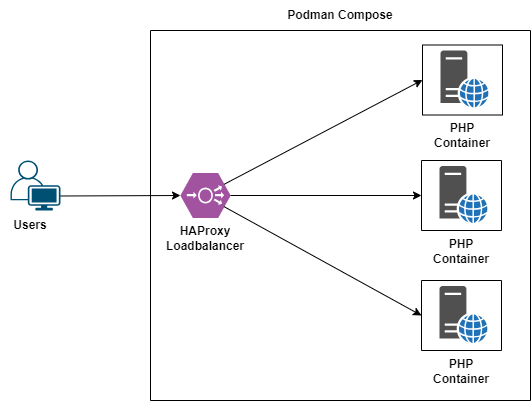

The diagram above was exported from draw.io. Its source (the exported page's mxGraphModel, read from the mxfile embedded in the PNG):
<mxGraphModel dx="1434" dy="836" grid="1" gridSize="10" guides="1" tooltips="1" connect="1" arrows="1" fold="1" page="1" pageScale="1" pageWidth="1920" pageHeight="1200" math="0" shadow="0">
  <root>
    <mxCell id="0" />
    <mxCell id="1" parent="0" />
    <mxCell id="cYCrZneGB1gCVVpb-9Gl-21" value="" style="swimlane;startSize=0;" parent="1" vertex="1">
      <mxGeometry x="170" y="110" width="380" height="370" as="geometry" />
    </mxCell>
    <mxCell id="cYCrZneGB1gCVVpb-9Gl-1" value="" style="verticalLabelPosition=bottom;sketch=0;html=1;fillColor=#A153A0;strokeColor=#ffffff;verticalAlign=top;align=center;points=[[0,0.5,0],[0.125,0.25,0],[0.25,0,0],[0.5,0,0],[0.75,0,0],[0.875,0.25,0],[1,0.5,0],[0.875,0.75,0],[0.75,1,0],[0.5,1,0],[0.125,0.75,0]];pointerEvents=1;shape=mxgraph.cisco_safe.compositeIcon;bgIcon=mxgraph.cisco_safe.design.blank_device;resIcon=mxgraph.cisco_safe.design.load_balancer;" parent="cYCrZneGB1gCVVpb-9Gl-21" vertex="1">
      <mxGeometry x="30" y="142.5" width="50" height="45" as="geometry" />
    </mxCell>
    <mxCell id="cYCrZneGB1gCVVpb-9Gl-9" value="" style="group" parent="1" vertex="1" connectable="0">
      <mxGeometry x="441" y="124.5" width="82" height="105.5" as="geometry" />
    </mxCell>
    <mxCell id="cYCrZneGB1gCVVpb-9Gl-3" value="" style="sketch=0;pointerEvents=1;shadow=0;dashed=0;html=1;strokeColor=none;fillColor=#505050;labelPosition=center;verticalLabelPosition=bottom;verticalAlign=top;outlineConnect=0;align=center;shape=mxgraph.office.servers.web_server_blue;" parent="cYCrZneGB1gCVVpb-9Gl-9" vertex="1">
      <mxGeometry x="19" y="5.5" width="48" height="57" as="geometry" />
    </mxCell>
    <mxCell id="cYCrZneGB1gCVVpb-9Gl-7" value="" style="swimlane;startSize=0;" parent="cYCrZneGB1gCVVpb-9Gl-9" vertex="1">
      <mxGeometry x="1" width="80" height="70" as="geometry" />
    </mxCell>
    <mxCell id="cYCrZneGB1gCVVpb-9Gl-8" value="PHP Container" style="text;html=1;align=center;verticalAlign=middle;whiteSpace=wrap;rounded=0;fontStyle=1" parent="cYCrZneGB1gCVVpb-9Gl-9" vertex="1">
      <mxGeometry y="75.5" width="82" height="30" as="geometry" />
    </mxCell>
    <mxCell id="cYCrZneGB1gCVVpb-9Gl-10" value="" style="group" parent="1" vertex="1" connectable="0">
      <mxGeometry x="440" y="240" width="82" height="105.5" as="geometry" />
    </mxCell>
    <mxCell id="cYCrZneGB1gCVVpb-9Gl-11" value="" style="sketch=0;pointerEvents=1;shadow=0;dashed=0;html=1;strokeColor=none;fillColor=#505050;labelPosition=center;verticalLabelPosition=bottom;verticalAlign=top;outlineConnect=0;align=center;shape=mxgraph.office.servers.web_server_blue;" parent="cYCrZneGB1gCVVpb-9Gl-10" vertex="1">
      <mxGeometry x="19" y="5.5" width="48" height="57" as="geometry" />
    </mxCell>
    <mxCell id="cYCrZneGB1gCVVpb-9Gl-12" value="" style="swimlane;startSize=0;" parent="cYCrZneGB1gCVVpb-9Gl-10" vertex="1">
      <mxGeometry x="1" width="80" height="70" as="geometry" />
    </mxCell>
    <mxCell id="cYCrZneGB1gCVVpb-9Gl-13" value="PHP Container" style="text;html=1;align=center;verticalAlign=middle;whiteSpace=wrap;rounded=0;fontStyle=1" parent="cYCrZneGB1gCVVpb-9Gl-10" vertex="1">
      <mxGeometry y="75.5" width="82" height="30" as="geometry" />
    </mxCell>
    <mxCell id="cYCrZneGB1gCVVpb-9Gl-14" value="" style="group" parent="1" vertex="1" connectable="0">
      <mxGeometry x="440" y="360" width="82" height="105.5" as="geometry" />
    </mxCell>
    <mxCell id="cYCrZneGB1gCVVpb-9Gl-15" value="" style="sketch=0;pointerEvents=1;shadow=0;dashed=0;html=1;strokeColor=none;fillColor=#505050;labelPosition=center;verticalLabelPosition=bottom;verticalAlign=top;outlineConnect=0;align=center;shape=mxgraph.office.servers.web_server_blue;" parent="cYCrZneGB1gCVVpb-9Gl-14" vertex="1">
      <mxGeometry x="19" y="5.5" width="48" height="57" as="geometry" />
    </mxCell>
    <mxCell id="cYCrZneGB1gCVVpb-9Gl-16" value="" style="swimlane;startSize=0;" parent="cYCrZneGB1gCVVpb-9Gl-14" vertex="1">
      <mxGeometry x="1" width="80" height="70" as="geometry" />
    </mxCell>
    <mxCell id="cYCrZneGB1gCVVpb-9Gl-17" value="PHP Container" style="text;html=1;align=center;verticalAlign=middle;whiteSpace=wrap;rounded=0;fontStyle=1" parent="cYCrZneGB1gCVVpb-9Gl-14" vertex="1">
      <mxGeometry y="75.5" width="82" height="30" as="geometry" />
    </mxCell>
    <mxCell id="cYCrZneGB1gCVVpb-9Gl-19" value="HAProxy&lt;div&gt;Loadbalancer&lt;/div&gt;" style="text;html=1;align=center;verticalAlign=middle;whiteSpace=wrap;rounded=0;fontStyle=1" parent="1" vertex="1">
      <mxGeometry x="195" y="303" width="60" height="30" as="geometry" />
    </mxCell>
    <mxCell id="cYCrZneGB1gCVVpb-9Gl-23" value="" style="endArrow=classic;html=1;rounded=0;exitX=1;exitY=0.5;exitDx=0;exitDy=0;exitPerimeter=0;entryX=0;entryY=0.5;entryDx=0;entryDy=0;" parent="1" source="cYCrZneGB1gCVVpb-9Gl-1" target="cYCrZneGB1gCVVpb-9Gl-12" edge="1">
      <mxGeometry width="50" height="50" relative="1" as="geometry">
        <mxPoint x="410" y="420" as="sourcePoint" />
        <mxPoint x="460" y="370" as="targetPoint" />
      </mxGeometry>
    </mxCell>
    <mxCell id="cYCrZneGB1gCVVpb-9Gl-24" value="" style="endArrow=classic;html=1;rounded=0;exitX=0.875;exitY=0.75;exitDx=0;exitDy=0;exitPerimeter=0;entryX=0;entryY=0.5;entryDx=0;entryDy=0;" parent="1" source="cYCrZneGB1gCVVpb-9Gl-1" target="cYCrZneGB1gCVVpb-9Gl-16" edge="1">
      <mxGeometry width="50" height="50" relative="1" as="geometry">
        <mxPoint x="410" y="420" as="sourcePoint" />
        <mxPoint x="460" y="370" as="targetPoint" />
      </mxGeometry>
    </mxCell>
    <mxCell id="cYCrZneGB1gCVVpb-9Gl-25" value="" style="endArrow=classic;html=1;rounded=0;exitX=0.875;exitY=0.25;exitDx=0;exitDy=0;exitPerimeter=0;entryX=0;entryY=0.5;entryDx=0;entryDy=0;" parent="1" source="cYCrZneGB1gCVVpb-9Gl-1" target="cYCrZneGB1gCVVpb-9Gl-7" edge="1">
      <mxGeometry width="50" height="50" relative="1" as="geometry">
        <mxPoint x="254" y="296" as="sourcePoint" />
        <mxPoint x="451" y="405" as="targetPoint" />
      </mxGeometry>
    </mxCell>
    <mxCell id="cYCrZneGB1gCVVpb-9Gl-26" value="" style="points=[[0.35,0,0],[0.98,0.51,0],[1,0.71,0],[0.67,1,0],[0,0.795,0],[0,0.65,0]];verticalLabelPosition=bottom;sketch=0;html=1;verticalAlign=top;aspect=fixed;align=center;pointerEvents=1;shape=mxgraph.cisco19.user;fillColor=#005073;strokeColor=none;" parent="1" vertex="1">
      <mxGeometry x="30" y="240" width="50" height="50" as="geometry" />
    </mxCell>
    <mxCell id="cYCrZneGB1gCVVpb-9Gl-27" value="" style="endArrow=classic;html=1;rounded=0;exitX=1;exitY=0.71;exitDx=0;exitDy=0;exitPerimeter=0;entryX=0;entryY=0.5;entryDx=0;entryDy=0;entryPerimeter=0;" parent="1" source="cYCrZneGB1gCVVpb-9Gl-26" target="cYCrZneGB1gCVVpb-9Gl-1" edge="1">
      <mxGeometry width="50" height="50" relative="1" as="geometry">
        <mxPoint x="410" y="420" as="sourcePoint" />
        <mxPoint x="460" y="370" as="targetPoint" />
      </mxGeometry>
    </mxCell>
    <mxCell id="cYCrZneGB1gCVVpb-9Gl-28" value="Users" style="text;html=1;align=center;verticalAlign=middle;whiteSpace=wrap;rounded=0;fontStyle=1" parent="1" vertex="1">
      <mxGeometry x="20" y="290" width="60" height="30" as="geometry" />
    </mxCell>
    <mxCell id="cYCrZneGB1gCVVpb-9Gl-29" value="Podman Compose" style="text;html=1;align=center;verticalAlign=middle;whiteSpace=wrap;rounded=0;fontStyle=1" parent="1" vertex="1">
      <mxGeometry x="235" y="80" width="250" height="30" as="geometry" />
    </mxCell>
  </root>
</mxGraphModel>